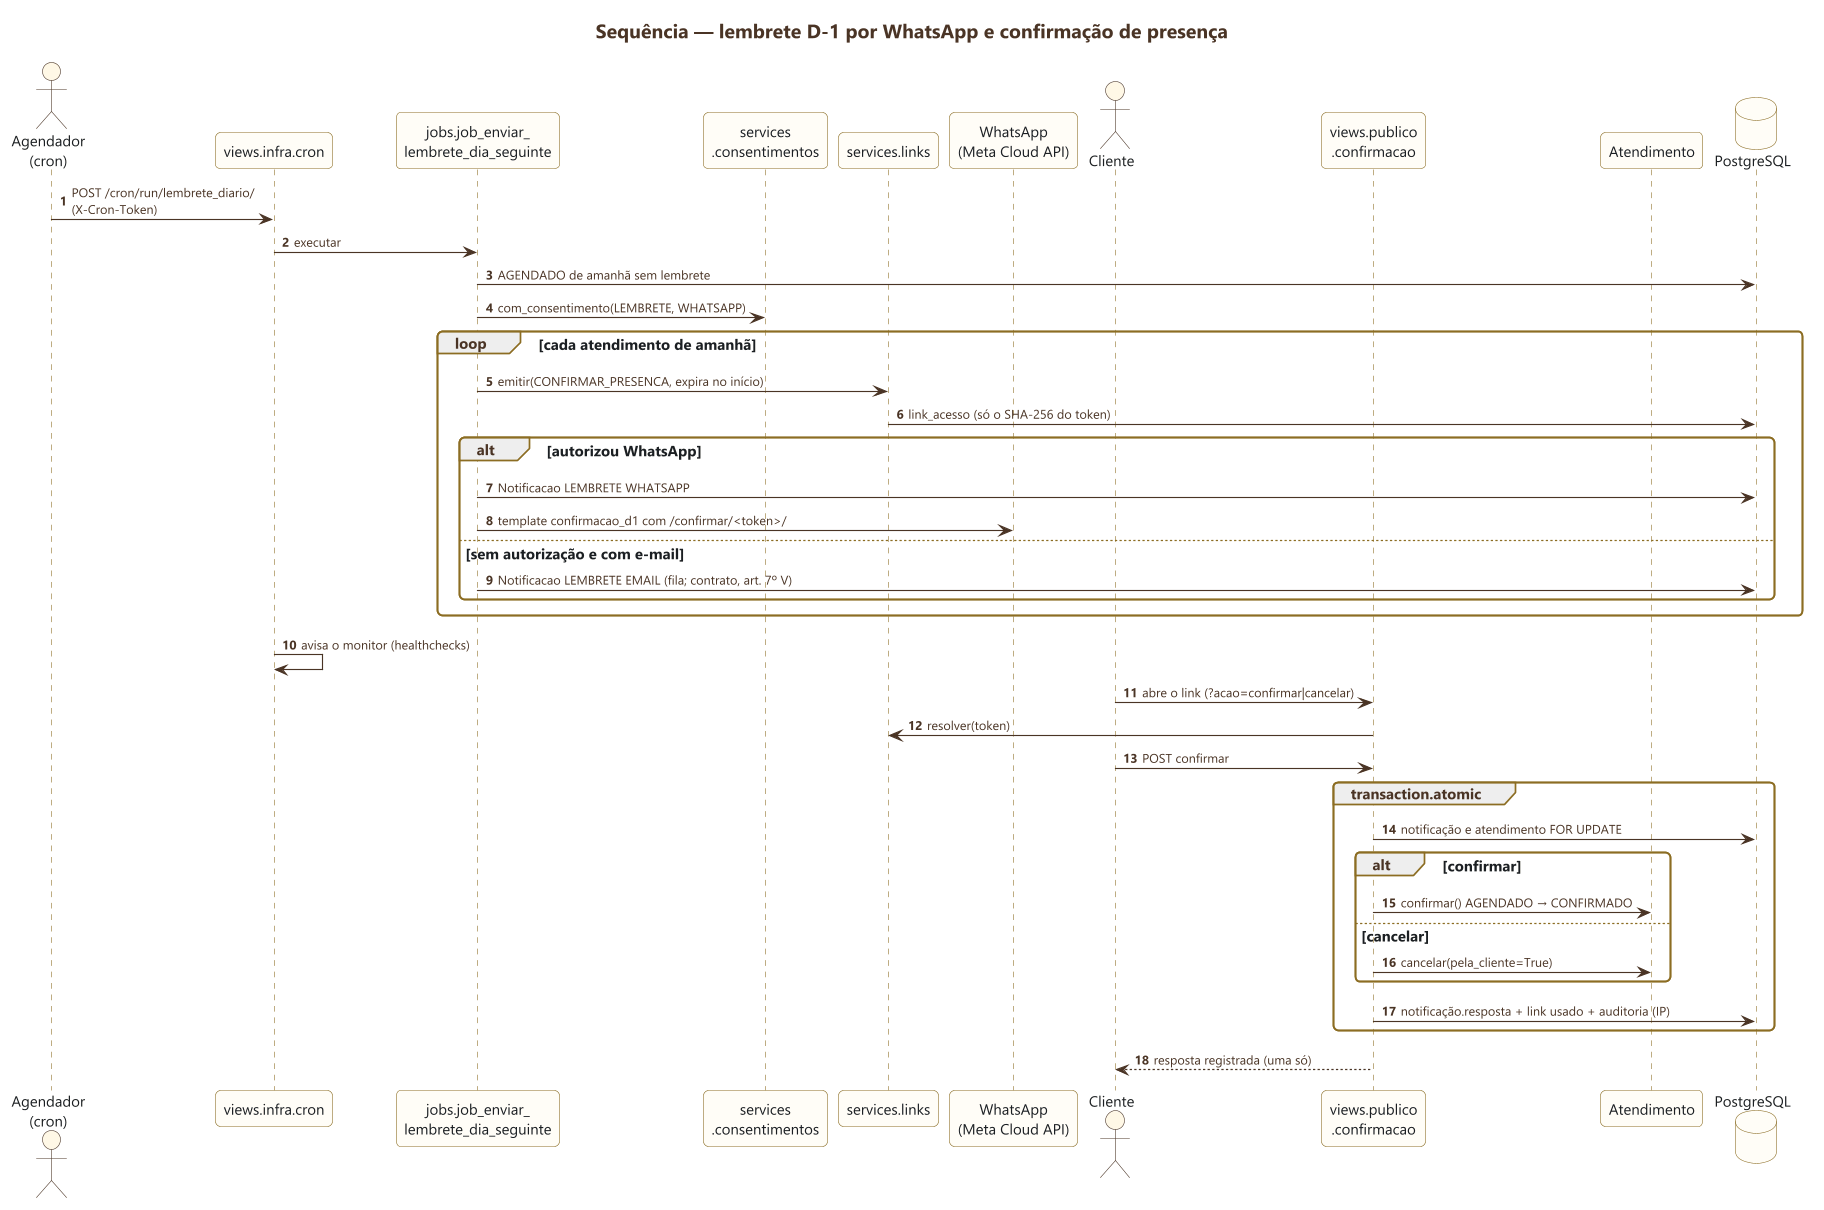

The diagram above was rendered by PlantUML. Its source (embedded in the PNG):
@startuml 05-lembrete-e-confirmacao
skinparamlocked dpi 200
!include ../estilo.iuml
title Sequência — lembrete D-1 por WhatsApp e confirmação de presença
autonumber

actor "Agendador\n(cron)" as CR
participant "views.infra.cron" as VC
participant "jobs.job_enviar_\nlembrete_dia_seguinte" as J
participant "services\n.consentimentos" as CS
participant "services.links" as L
participant "WhatsApp\n(Meta Cloud API)" as WA
actor "Cliente" as C
participant "views.publico\n.confirmacao" as VP
participant "Atendimento" as AT
database "PostgreSQL" as DB

CR -> VC : POST /cron/run/lembrete_diario/\n(X-Cron-Token)
VC -> J : executar
J -> DB : AGENDADO de amanhã sem lembrete
J -> CS : com_consentimento(LEMBRETE, WHATSAPP)
loop cada atendimento de amanhã
  J -> L : emitir(CONFIRMAR_PRESENCA, expira no início)
  L -> DB : link_acesso (só o SHA-256 do token)
  alt autorizou WhatsApp
    J -> DB : Notificacao LEMBRETE WHATSAPP
    J -> WA : template confirmacao_d1 com /confirmar/<token>/
  else sem autorização e com e-mail
    J -> DB : Notificacao LEMBRETE EMAIL (fila; contrato, art. 7º V)
  end
end
VC -> VC : avisa o monitor (healthchecks)

C -> VP : abre o link (?acao=confirmar|cancelar)
VP -> L : resolver(token)
C -> VP : POST confirmar
group transaction.atomic
  VP -> DB : notificação e atendimento FOR UPDATE
  alt confirmar
    VP -> AT : confirmar() AGENDADO → CONFIRMADO
  else cancelar
    VP -> AT : cancelar(pela_cliente=True)
  end
  VP -> DB : notificação.resposta + link usado + auditoria (IP)
end
VP --> C : resposta registrada (uma só)
@enduml